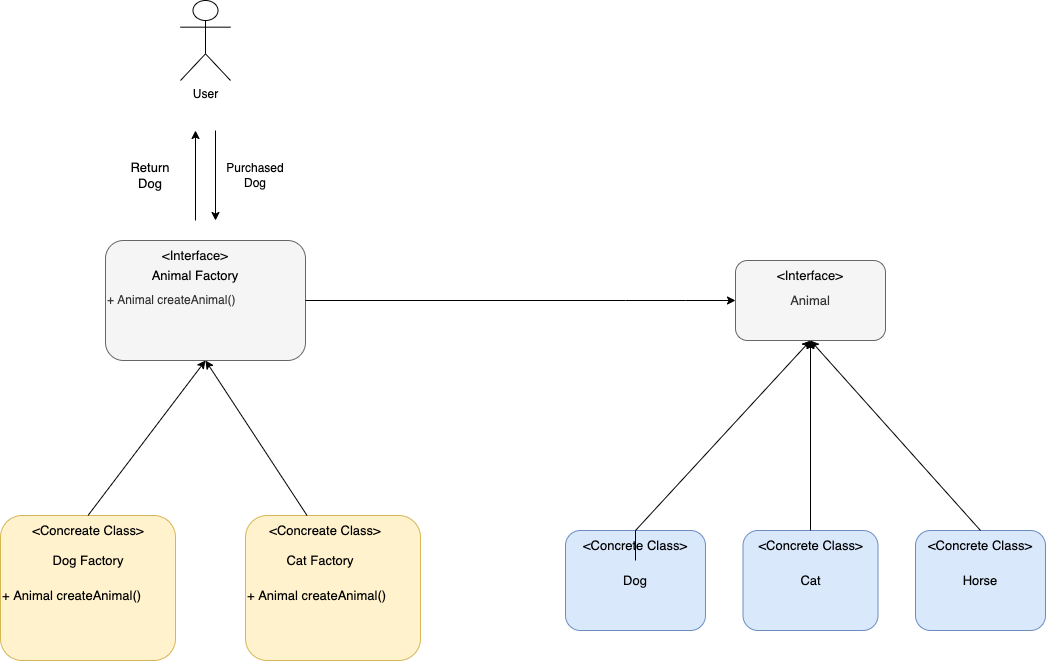

The diagram above was exported from draw.io. Its source (the exported page's mxGraphModel, read from the mxfile embedded in the PNG):
<mxGraphModel dx="806" dy="455" grid="1" gridSize="10" guides="1" tooltips="1" connect="1" arrows="1" fold="1" page="1" pageScale="1" pageWidth="827" pageHeight="1169" background="#ffffff" math="0" shadow="0">
  <root>
    <mxCell id="0" />
    <mxCell id="1" parent="0" />
    <mxCell id="2" value="+ Animal createAnimal()" style="rounded=1;whiteSpace=wrap;html=1;fillColor=#f5f5f5;strokeColor=#666666;fontColor=#333333;align=left;" parent="1" vertex="1">
      <mxGeometry x="120" y="280" width="200" height="120" as="geometry" />
    </mxCell>
    <mxCell id="3" value="User" style="shape=umlActor;verticalLabelPosition=bottom;verticalAlign=top;html=1;outlineConnect=0;" parent="1" vertex="1">
      <mxGeometry x="195" y="40" width="50" height="80" as="geometry" />
    </mxCell>
    <mxCell id="11" value="" style="endArrow=classic;html=1;rounded=0;" parent="1" edge="1">
      <mxGeometry width="50" height="50" relative="1" as="geometry">
        <mxPoint x="230" y="170" as="sourcePoint" />
        <mxPoint x="230" y="260" as="targetPoint" />
      </mxGeometry>
    </mxCell>
    <mxCell id="12" value="Purchased Dog" style="text;html=1;strokeColor=none;fillColor=none;align=center;verticalAlign=middle;whiteSpace=wrap;rounded=0;" parent="1" vertex="1">
      <mxGeometry x="240" y="200" width="60" height="30" as="geometry" />
    </mxCell>
    <mxCell id="13" value="" style="endArrow=classic;html=1;rounded=0;fontSize=13;" parent="1" edge="1">
      <mxGeometry width="50" height="50" relative="1" as="geometry">
        <mxPoint x="210" y="260" as="sourcePoint" />
        <mxPoint x="210" y="170" as="targetPoint" />
      </mxGeometry>
    </mxCell>
    <mxCell id="14" value="Return Dog" style="text;html=1;strokeColor=none;fillColor=none;align=center;verticalAlign=middle;whiteSpace=wrap;rounded=0;fontSize=13;" parent="1" vertex="1">
      <mxGeometry x="135" y="200" width="60" height="30" as="geometry" />
    </mxCell>
    <mxCell id="16" value="" style="endArrow=classic;html=1;rounded=0;fontSize=13;exitX=1;exitY=0.5;exitDx=0;exitDy=0;entryX=0;entryY=0.5;entryDx=0;entryDy=0;" parent="1" source="2" target="17" edge="1">
      <mxGeometry width="50" height="50" relative="1" as="geometry">
        <mxPoint x="590" y="330" as="sourcePoint" />
        <mxPoint x="740" y="340" as="targetPoint" />
        <Array as="points">
          <mxPoint x="640" y="340" />
          <mxPoint x="700" y="340" />
        </Array>
      </mxGeometry>
    </mxCell>
    <mxCell id="17" value="Animal" style="rounded=1;whiteSpace=wrap;html=1;fontSize=13;fillColor=#f5f5f5;fontColor=#333333;strokeColor=#666666;align=center;" parent="1" vertex="1">
      <mxGeometry x="750" y="300" width="150" height="80" as="geometry" />
    </mxCell>
    <mxCell id="22" value="&amp;lt;Interface&amp;gt;" style="text;html=1;strokeColor=none;fillColor=none;align=center;verticalAlign=middle;whiteSpace=wrap;rounded=0;fontSize=13;fontColor=#0A0A0A;" parent="1" vertex="1">
      <mxGeometry x="795" y="300" width="60" height="30" as="geometry" />
    </mxCell>
    <mxCell id="23" value="&lt;font color=&quot;#050505&quot;&gt;Dog&lt;/font&gt;" style="rounded=1;whiteSpace=wrap;html=1;fontSize=13;fillColor=#dae8fc;strokeColor=#6c8ebf;" parent="1" vertex="1">
      <mxGeometry x="580" y="570" width="140" height="100" as="geometry" />
    </mxCell>
    <mxCell id="24" value="&lt;font color=&quot;#000000&quot;&gt;Cat&lt;/font&gt;" style="rounded=1;whiteSpace=wrap;html=1;fontSize=13;fillColor=#dae8fc;strokeColor=#6c8ebf;" parent="1" vertex="1">
      <mxGeometry x="757.5" y="570" width="135" height="100" as="geometry" />
    </mxCell>
    <mxCell id="25" value="&lt;font color=&quot;#000000&quot;&gt;Horse&lt;/font&gt;" style="rounded=1;whiteSpace=wrap;html=1;fontSize=13;fillColor=#dae8fc;strokeColor=#6c8ebf;" parent="1" vertex="1">
      <mxGeometry x="930" y="570" width="130" height="100" as="geometry" />
    </mxCell>
    <mxCell id="26" value="" style="endArrow=classic;html=1;rounded=0;fontSize=13;fontColor=#0A0A0A;entryX=0.5;entryY=1;entryDx=0;entryDy=0;exitX=0.5;exitY=0;exitDx=0;exitDy=0;" parent="1" source="24" target="17" edge="1">
      <mxGeometry width="50" height="50" relative="1" as="geometry">
        <mxPoint x="830" y="560" as="sourcePoint" />
        <mxPoint x="870" y="450" as="targetPoint" />
        <Array as="points" />
      </mxGeometry>
    </mxCell>
    <mxCell id="35" value="" style="endArrow=classic;html=1;rounded=0;fontSize=13;fontColor=#0A0A0A;exitX=0.5;exitY=0;exitDx=0;exitDy=0;entryX=0.5;entryY=1;entryDx=0;entryDy=0;startArrow=none;" parent="1" source="40" target="17" edge="1">
      <mxGeometry width="50" height="50" relative="1" as="geometry">
        <mxPoint x="800" y="510" as="sourcePoint" />
        <mxPoint x="830" y="390" as="targetPoint" />
      </mxGeometry>
    </mxCell>
    <mxCell id="36" value="" style="endArrow=classic;html=1;rounded=0;fontSize=13;fontColor=#0A0A0A;exitX=0.5;exitY=0;exitDx=0;exitDy=0;entryX=0.5;entryY=1;entryDx=0;entryDy=0;" parent="1" source="25" target="17" edge="1">
      <mxGeometry width="50" height="50" relative="1" as="geometry">
        <mxPoint x="800" y="510" as="sourcePoint" />
        <mxPoint x="830" y="390" as="targetPoint" />
      </mxGeometry>
    </mxCell>
    <mxCell id="39" value="" style="rounded=1;whiteSpace=wrap;html=1;fontSize=13;fillColor=#fff2cc;strokeColor=#d6b656;" parent="1" vertex="1">
      <mxGeometry x="15" y="555" width="175" height="145" as="geometry" />
    </mxCell>
    <mxCell id="40" value="&amp;lt;Concrete Class&amp;gt;" style="text;html=1;strokeColor=none;fillColor=none;align=center;verticalAlign=middle;whiteSpace=wrap;rounded=0;fontSize=13;fontColor=#000000;" parent="1" vertex="1">
      <mxGeometry x="580" y="570" width="140" height="30" as="geometry" />
    </mxCell>
    <mxCell id="41" value="" style="endArrow=none;html=1;rounded=0;fontSize=13;fontColor=#0A0A0A;exitX=0.5;exitY=0;exitDx=0;exitDy=0;entryX=0.5;entryY=1;entryDx=0;entryDy=0;" parent="1" source="23" target="40" edge="1">
      <mxGeometry width="50" height="50" relative="1" as="geometry">
        <mxPoint x="650" y="570" as="sourcePoint" />
        <mxPoint x="825" y="380" as="targetPoint" />
      </mxGeometry>
    </mxCell>
    <mxCell id="43" value="&amp;lt;Concrete Class&amp;gt;" style="text;html=1;strokeColor=none;fillColor=none;align=center;verticalAlign=middle;whiteSpace=wrap;rounded=0;fontSize=13;fontColor=#000000;" parent="1" vertex="1">
      <mxGeometry x="762.5" y="565" width="125" height="40" as="geometry" />
    </mxCell>
    <mxCell id="44" value="&amp;lt;Concrete Class&amp;gt;" style="text;html=1;strokeColor=none;fillColor=none;align=center;verticalAlign=middle;whiteSpace=wrap;rounded=0;fontSize=13;fontColor=#000000;" parent="1" vertex="1">
      <mxGeometry x="930" y="570" width="130" height="30" as="geometry" />
    </mxCell>
    <mxCell id="45" value="&amp;lt;Concreate Class&amp;gt;" style="text;html=1;strokeColor=none;fillColor=none;align=center;verticalAlign=middle;whiteSpace=wrap;rounded=0;fontSize=13;fontColor=#000000;" parent="1" vertex="1">
      <mxGeometry x="27.5" y="555" width="150" height="30" as="geometry" />
    </mxCell>
    <mxCell id="46" value="Dog Factory" style="text;html=1;strokeColor=none;fillColor=none;align=center;verticalAlign=middle;whiteSpace=wrap;rounded=0;fontSize=13;fontColor=#000000;" parent="1" vertex="1">
      <mxGeometry x="27.5" y="585" width="150" height="30" as="geometry" />
    </mxCell>
    <mxCell id="47" value="+ Animal createAnimal()" style="text;html=1;strokeColor=none;fillColor=none;align=left;verticalAlign=middle;whiteSpace=wrap;rounded=0;fontSize=13;fontColor=#000000;" parent="1" vertex="1">
      <mxGeometry x="15" y="620" width="180" height="30" as="geometry" />
    </mxCell>
    <mxCell id="52" value="" style="rounded=1;whiteSpace=wrap;html=1;fontSize=13;fillColor=#fff2cc;strokeColor=#d6b656;" parent="1" vertex="1">
      <mxGeometry x="260" y="555" width="175" height="145" as="geometry" />
    </mxCell>
    <mxCell id="53" value="Cat Factory" style="text;html=1;strokeColor=none;fillColor=none;align=center;verticalAlign=middle;whiteSpace=wrap;rounded=0;fontSize=13;fontColor=#000000;" parent="1" vertex="1">
      <mxGeometry x="260" y="585" width="150" height="30" as="geometry" />
    </mxCell>
    <mxCell id="54" value="&amp;lt;Concreate Class&amp;gt;" style="text;html=1;strokeColor=none;fillColor=none;align=center;verticalAlign=middle;whiteSpace=wrap;rounded=0;fontSize=13;fontColor=#000000;" parent="1" vertex="1">
      <mxGeometry x="265" y="555" width="150" height="30" as="geometry" />
    </mxCell>
    <mxCell id="55" value="+ Animal createAnimal()" style="text;html=1;strokeColor=none;fillColor=none;align=left;verticalAlign=middle;whiteSpace=wrap;rounded=0;fontSize=13;fontColor=#000000;" parent="1" vertex="1">
      <mxGeometry x="260" y="620" width="180" height="30" as="geometry" />
    </mxCell>
    <mxCell id="56" value="" style="endArrow=classic;html=1;rounded=0;fontSize=13;fontColor=#000000;entryX=0.5;entryY=1;entryDx=0;entryDy=0;exitX=0.5;exitY=0;exitDx=0;exitDy=0;" parent="1" source="45" target="2" edge="1">
      <mxGeometry width="50" height="50" relative="1" as="geometry">
        <mxPoint x="100" y="500" as="sourcePoint" />
        <mxPoint x="150" y="450" as="targetPoint" />
      </mxGeometry>
    </mxCell>
    <mxCell id="57" value="" style="endArrow=classic;html=1;rounded=0;fontSize=13;fontColor=#000000;exitX=0.377;exitY=0;exitDx=0;exitDy=0;exitPerimeter=0;" parent="1" source="54" edge="1">
      <mxGeometry width="50" height="50" relative="1" as="geometry">
        <mxPoint x="30" y="480" as="sourcePoint" />
        <mxPoint x="220" y="400" as="targetPoint" />
      </mxGeometry>
    </mxCell>
    <mxCell id="58" value="&amp;lt;Interface&amp;gt;" style="text;html=1;strokeColor=none;fillColor=none;align=center;verticalAlign=middle;whiteSpace=wrap;rounded=0;fontSize=13;fontColor=#0A0A0A;" parent="1" vertex="1">
      <mxGeometry x="180" y="280" width="60" height="30" as="geometry" />
    </mxCell>
    <mxCell id="59" value="Animal Factory" style="text;html=1;strokeColor=none;fillColor=none;align=center;verticalAlign=middle;whiteSpace=wrap;rounded=0;fontSize=13;fontColor=#000000;" vertex="1" parent="1">
      <mxGeometry x="135" y="300" width="150" height="30" as="geometry" />
    </mxCell>
  </root>
</mxGraphModel>